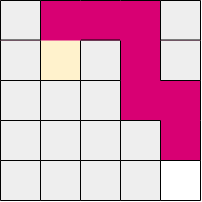

The diagram above was exported from draw.io. Its source (the exported page's mxGraphModel, read from the mxfile embedded in the PNG):
<mxGraphModel dx="494" dy="236" grid="1" gridSize="10" guides="1" tooltips="1" connect="1" arrows="1" fold="1" page="1" pageScale="1" pageWidth="850" pageHeight="1100" math="0" shadow="0">
  <root>
    <mxCell id="0" />
    <mxCell id="1" parent="0" />
    <mxCell id="HZgHoFgbn4O6ncjwqSox-2" value="" style="whiteSpace=wrap;html=1;aspect=fixed;fillColor=#d80073;strokeColor=none;fontColor=#ffffff;" parent="1" vertex="1">
      <mxGeometry x="400" y="280" width="200" height="200" as="geometry" />
    </mxCell>
    <mxCell id="9XE3LixvWuyNj03zyTbZ-36" value="" style="rounded=0;whiteSpace=wrap;html=1;fillColor=#eeeeee;strokeColor=none;" parent="1" vertex="1">
      <mxGeometry x="400" y="280" width="40" height="40" as="geometry" />
    </mxCell>
    <mxCell id="9XE3LixvWuyNj03zyTbZ-39" value="" style="rounded=0;whiteSpace=wrap;html=1;fillColor=#eeeeee;strokeColor=none;" parent="1" vertex="1">
      <mxGeometry x="480" y="360" width="40" height="40" as="geometry" />
    </mxCell>
    <mxCell id="9XE3LixvWuyNj03zyTbZ-41" value="" style="rounded=0;whiteSpace=wrap;html=1;fillColor=#eeeeee;strokeColor=none;" parent="1" vertex="1">
      <mxGeometry x="400" y="320" width="40" height="40" as="geometry" />
    </mxCell>
    <mxCell id="9XE3LixvWuyNj03zyTbZ-45" value="" style="rounded=0;whiteSpace=wrap;html=1;fillColor=#eeeeee;strokeColor=none;" parent="1" vertex="1">
      <mxGeometry x="440" y="360" width="40" height="40" as="geometry" />
    </mxCell>
    <mxCell id="9XE3LixvWuyNj03zyTbZ-46" value="" style="rounded=0;whiteSpace=wrap;html=1;fillColor=#eeeeee;strokeColor=none;" parent="1" vertex="1">
      <mxGeometry x="400" y="360" width="40" height="40" as="geometry" />
    </mxCell>
    <mxCell id="9XE3LixvWuyNj03zyTbZ-49" value="" style="rounded=0;whiteSpace=wrap;html=1;fillColor=#eeeeee;strokeColor=none;" parent="1" vertex="1">
      <mxGeometry x="480" y="320" width="40" height="40" as="geometry" />
    </mxCell>
    <mxCell id="9XE3LixvWuyNj03zyTbZ-72" value="" style="rounded=0;whiteSpace=wrap;html=1;fillColor=#eeeeee;strokeColor=none;" parent="1" vertex="1">
      <mxGeometry x="440" y="400" width="40" height="40" as="geometry" />
    </mxCell>
    <mxCell id="9XE3LixvWuyNj03zyTbZ-73" value="" style="rounded=0;whiteSpace=wrap;html=1;fillColor=#eeeeee;strokeColor=none;" parent="1" vertex="1">
      <mxGeometry x="480" y="440" width="40" height="40" as="geometry" />
    </mxCell>
    <mxCell id="9XE3LixvWuyNj03zyTbZ-75" value="" style="rounded=0;whiteSpace=wrap;html=1;fillColor=#eeeeee;strokeColor=none;" parent="1" vertex="1">
      <mxGeometry x="400" y="400" width="40" height="40" as="geometry" />
    </mxCell>
    <mxCell id="9XE3LixvWuyNj03zyTbZ-76" value="" style="rounded=0;whiteSpace=wrap;html=1;fillColor=#eeeeee;strokeColor=none;" parent="1" vertex="1">
      <mxGeometry x="440" y="440" width="40" height="40" as="geometry" />
    </mxCell>
    <mxCell id="9XE3LixvWuyNj03zyTbZ-77" value="" style="rounded=0;whiteSpace=wrap;html=1;fillColor=#eeeeee;strokeColor=none;" parent="1" vertex="1">
      <mxGeometry x="400" y="440" width="40" height="40" as="geometry" />
    </mxCell>
    <mxCell id="9XE3LixvWuyNj03zyTbZ-79" value="" style="rounded=0;whiteSpace=wrap;html=1;fillColor=#eeeeee;strokeColor=none;" parent="1" vertex="1">
      <mxGeometry x="480" y="400" width="40" height="40" as="geometry" />
    </mxCell>
    <mxCell id="9XE3LixvWuyNj03zyTbZ-85" value="" style="rounded=0;whiteSpace=wrap;html=1;fillColor=#eeeeee;strokeColor=none;" parent="1" vertex="1">
      <mxGeometry x="560" y="320" width="40" height="40" as="geometry" />
    </mxCell>
    <mxCell id="9XE3LixvWuyNj03zyTbZ-87" value="" style="rounded=0;whiteSpace=wrap;html=1;fillColor=#eeeeee;strokeColor=none;" parent="1" vertex="1">
      <mxGeometry x="560" y="280" width="40" height="40" as="geometry" />
    </mxCell>
    <mxCell id="9XE3LixvWuyNj03zyTbZ-88" value="" style="rounded=0;whiteSpace=wrap;html=1;fillColor=#eeeeee;strokeColor=none;" parent="1" vertex="1">
      <mxGeometry x="520" y="400" width="40" height="40" as="geometry" />
    </mxCell>
    <mxCell id="9XE3LixvWuyNj03zyTbZ-89" value="" style="rounded=0;whiteSpace=wrap;html=1;strokeColor=none;" parent="1" vertex="1">
      <mxGeometry x="560" y="440" width="40" height="40" as="geometry" />
    </mxCell>
    <mxCell id="9XE3LixvWuyNj03zyTbZ-90" value="" style="rounded=0;whiteSpace=wrap;html=1;fillColor=#eeeeee;strokeColor=none;" parent="1" vertex="1">
      <mxGeometry x="520" y="440" width="40" height="40" as="geometry" />
    </mxCell>
    <mxCell id="9XE3LixvWuyNj03zyTbZ-91" value="" style="rounded=0;whiteSpace=wrap;html=1;fillColor=#fff2cc;strokeColor=none;gradientColor=none;" parent="1" vertex="1">
      <mxGeometry x="440" y="320" width="40" height="40" as="geometry" />
    </mxCell>
    <mxCell id="9XE3LixvWuyNj03zyTbZ-94" value="" style="endArrow=none;html=1;rounded=0;entryX=1;entryY=1;entryDx=0;entryDy=0;exitX=0;exitY=0;exitDx=0;exitDy=0;" parent="1" source="9XE3LixvWuyNj03zyTbZ-77" target="9XE3LixvWuyNj03zyTbZ-75" edge="1">
      <mxGeometry width="50" height="50" relative="1" as="geometry">
        <mxPoint x="400" y="450" as="sourcePoint" />
        <mxPoint x="450" y="400" as="targetPoint" />
      </mxGeometry>
    </mxCell>
    <mxCell id="9XE3LixvWuyNj03zyTbZ-95" value="" style="endArrow=none;html=1;rounded=0;entryX=1;entryY=1;entryDx=0;entryDy=0;exitX=0;exitY=0;exitDx=0;exitDy=0;" parent="1" edge="1">
      <mxGeometry width="50" height="50" relative="1" as="geometry">
        <mxPoint x="400" y="480" as="sourcePoint" />
        <mxPoint x="440" y="480" as="targetPoint" />
      </mxGeometry>
    </mxCell>
    <mxCell id="9XE3LixvWuyNj03zyTbZ-96" value="" style="endArrow=none;html=1;rounded=0;entryX=1;entryY=1;entryDx=0;entryDy=0;exitX=0;exitY=0;exitDx=0;exitDy=0;" parent="1" edge="1">
      <mxGeometry width="50" height="50" relative="1" as="geometry">
        <mxPoint x="400" y="400" as="sourcePoint" />
        <mxPoint x="440" y="400" as="targetPoint" />
      </mxGeometry>
    </mxCell>
    <mxCell id="9XE3LixvWuyNj03zyTbZ-97" value="" style="endArrow=none;html=1;rounded=0;entryX=1;entryY=1;entryDx=0;entryDy=0;exitX=0;exitY=0;exitDx=0;exitDy=0;" parent="1" edge="1">
      <mxGeometry width="50" height="50" relative="1" as="geometry">
        <mxPoint x="440" y="400" as="sourcePoint" />
        <mxPoint x="480" y="400" as="targetPoint" />
      </mxGeometry>
    </mxCell>
    <mxCell id="9XE3LixvWuyNj03zyTbZ-100" value="" style="endArrow=none;html=1;rounded=0;entryX=1;entryY=1;entryDx=0;entryDy=0;exitX=0;exitY=0;exitDx=0;exitDy=0;" parent="1" edge="1">
      <mxGeometry width="50" height="50" relative="1" as="geometry">
        <mxPoint x="440" y="440" as="sourcePoint" />
        <mxPoint x="480" y="440" as="targetPoint" />
      </mxGeometry>
    </mxCell>
    <mxCell id="9XE3LixvWuyNj03zyTbZ-101" value="" style="endArrow=none;html=1;rounded=0;entryX=1;entryY=1;entryDx=0;entryDy=0;exitX=0;exitY=0;exitDx=0;exitDy=0;" parent="1" edge="1">
      <mxGeometry width="50" height="50" relative="1" as="geometry">
        <mxPoint x="440" y="480" as="sourcePoint" />
        <mxPoint x="480" y="480" as="targetPoint" />
      </mxGeometry>
    </mxCell>
    <mxCell id="9XE3LixvWuyNj03zyTbZ-103" value="" style="endArrow=none;html=1;rounded=0;entryX=1;entryY=1;entryDx=0;entryDy=0;exitX=0;exitY=0;exitDx=0;exitDy=0;" parent="1" edge="1">
      <mxGeometry width="50" height="50" relative="1" as="geometry">
        <mxPoint x="480" y="480" as="sourcePoint" />
        <mxPoint x="520" y="480" as="targetPoint" />
      </mxGeometry>
    </mxCell>
    <mxCell id="9XE3LixvWuyNj03zyTbZ-104" value="" style="endArrow=none;html=1;rounded=0;entryX=1;entryY=1;entryDx=0;entryDy=0;exitX=0;exitY=0;exitDx=0;exitDy=0;" parent="1" edge="1">
      <mxGeometry width="50" height="50" relative="1" as="geometry">
        <mxPoint x="520" y="480" as="sourcePoint" />
        <mxPoint x="560" y="480" as="targetPoint" />
      </mxGeometry>
    </mxCell>
    <mxCell id="9XE3LixvWuyNj03zyTbZ-105" value="" style="endArrow=none;html=1;rounded=0;entryX=1;entryY=1;entryDx=0;entryDy=0;exitX=0;exitY=0;exitDx=0;exitDy=0;" parent="1" edge="1">
      <mxGeometry width="50" height="50" relative="1" as="geometry">
        <mxPoint x="560" y="480" as="sourcePoint" />
        <mxPoint x="600" y="480" as="targetPoint" />
      </mxGeometry>
    </mxCell>
    <mxCell id="9XE3LixvWuyNj03zyTbZ-106" value="" style="endArrow=none;html=1;rounded=0;entryX=1;entryY=1;entryDx=0;entryDy=0;exitX=0;exitY=0;exitDx=0;exitDy=0;" parent="1" edge="1">
      <mxGeometry width="50" height="50" relative="1" as="geometry">
        <mxPoint x="480" y="440" as="sourcePoint" />
        <mxPoint x="520" y="440" as="targetPoint" />
      </mxGeometry>
    </mxCell>
    <mxCell id="9XE3LixvWuyNj03zyTbZ-107" value="" style="endArrow=none;html=1;rounded=0;entryX=1;entryY=1;entryDx=0;entryDy=0;exitX=0;exitY=0;exitDx=0;exitDy=0;" parent="1" edge="1">
      <mxGeometry width="50" height="50" relative="1" as="geometry">
        <mxPoint x="520" y="440" as="sourcePoint" />
        <mxPoint x="560" y="440" as="targetPoint" />
      </mxGeometry>
    </mxCell>
    <mxCell id="9XE3LixvWuyNj03zyTbZ-108" value="" style="endArrow=none;html=1;rounded=0;entryX=1;entryY=1;entryDx=0;entryDy=0;exitX=0;exitY=0;exitDx=0;exitDy=0;" parent="1" edge="1">
      <mxGeometry width="50" height="50" relative="1" as="geometry">
        <mxPoint x="400" y="319.52" as="sourcePoint" />
        <mxPoint x="440" y="319.52" as="targetPoint" />
      </mxGeometry>
    </mxCell>
    <mxCell id="9XE3LixvWuyNj03zyTbZ-110" value="" style="endArrow=none;html=1;rounded=0;entryX=1;entryY=1;entryDx=0;entryDy=0;exitX=0;exitY=0;exitDx=0;exitDy=0;" parent="1" edge="1">
      <mxGeometry width="50" height="50" relative="1" as="geometry">
        <mxPoint x="480" y="319.52" as="sourcePoint" />
        <mxPoint x="520" y="319.52" as="targetPoint" />
      </mxGeometry>
    </mxCell>
    <mxCell id="9XE3LixvWuyNj03zyTbZ-112" value="" style="endArrow=none;html=1;rounded=0;entryX=1;entryY=1;entryDx=0;entryDy=0;exitX=0;exitY=0;exitDx=0;exitDy=0;" parent="1" edge="1">
      <mxGeometry width="50" height="50" relative="1" as="geometry">
        <mxPoint x="560" y="319.52" as="sourcePoint" />
        <mxPoint x="600" y="319.52" as="targetPoint" />
      </mxGeometry>
    </mxCell>
    <mxCell id="9XE3LixvWuyNj03zyTbZ-113" value="" style="endArrow=none;html=1;rounded=0;entryX=1;entryY=1;entryDx=0;entryDy=0;exitX=0;exitY=0;exitDx=0;exitDy=0;" parent="1" edge="1">
      <mxGeometry width="50" height="50" relative="1" as="geometry">
        <mxPoint x="400" y="360" as="sourcePoint" />
        <mxPoint x="440" y="360" as="targetPoint" />
      </mxGeometry>
    </mxCell>
    <mxCell id="9XE3LixvWuyNj03zyTbZ-114" value="" style="endArrow=none;html=1;rounded=0;entryX=1;entryY=1;entryDx=0;entryDy=0;exitX=0;exitY=0;exitDx=0;exitDy=0;" parent="1" edge="1">
      <mxGeometry width="50" height="50" relative="1" as="geometry">
        <mxPoint x="440" y="360" as="sourcePoint" />
        <mxPoint x="480" y="360" as="targetPoint" />
      </mxGeometry>
    </mxCell>
    <mxCell id="9XE3LixvWuyNj03zyTbZ-115" value="" style="endArrow=none;html=1;rounded=0;entryX=1;entryY=1;entryDx=0;entryDy=0;exitX=0;exitY=0;exitDx=0;exitDy=0;" parent="1" edge="1">
      <mxGeometry width="50" height="50" relative="1" as="geometry">
        <mxPoint x="480" y="360" as="sourcePoint" />
        <mxPoint x="520" y="360" as="targetPoint" />
      </mxGeometry>
    </mxCell>
    <mxCell id="9XE3LixvWuyNj03zyTbZ-118" value="" style="endArrow=none;html=1;rounded=0;entryX=1;entryY=1;entryDx=0;entryDy=0;exitX=0;exitY=0;exitDx=0;exitDy=0;" parent="1" edge="1">
      <mxGeometry width="50" height="50" relative="1" as="geometry">
        <mxPoint x="480" y="400" as="sourcePoint" />
        <mxPoint x="520" y="400" as="targetPoint" />
      </mxGeometry>
    </mxCell>
    <mxCell id="9XE3LixvWuyNj03zyTbZ-119" value="" style="endArrow=none;html=1;rounded=0;entryX=1;entryY=1;entryDx=0;entryDy=0;exitX=0;exitY=0;exitDx=0;exitDy=0;" parent="1" edge="1">
      <mxGeometry width="50" height="50" relative="1" as="geometry">
        <mxPoint x="520" y="400" as="sourcePoint" />
        <mxPoint x="560" y="400" as="targetPoint" />
      </mxGeometry>
    </mxCell>
    <mxCell id="9XE3LixvWuyNj03zyTbZ-133" value="" style="endArrow=none;html=1;rounded=0;exitX=1;exitY=1;exitDx=0;exitDy=0;entryX=1;entryY=0;entryDx=0;entryDy=0;" parent="1" source="9XE3LixvWuyNj03zyTbZ-89" target="9XE3LixvWuyNj03zyTbZ-89" edge="1">
      <mxGeometry width="50" height="50" relative="1" as="geometry">
        <mxPoint x="620" y="470" as="sourcePoint" />
        <mxPoint x="630" y="450" as="targetPoint" />
      </mxGeometry>
    </mxCell>
    <mxCell id="9XE3LixvWuyNj03zyTbZ-134" value="" style="endArrow=none;html=1;rounded=0;entryX=1;entryY=1;entryDx=0;entryDy=0;" parent="1" edge="1">
      <mxGeometry width="50" height="50" relative="1" as="geometry">
        <mxPoint x="600" y="440" as="sourcePoint" />
        <mxPoint x="600" y="400" as="targetPoint" />
      </mxGeometry>
    </mxCell>
    <mxCell id="9XE3LixvWuyNj03zyTbZ-136" value="" style="endArrow=none;html=1;rounded=0;entryX=1;entryY=1;entryDx=0;entryDy=0;" parent="1" edge="1">
      <mxGeometry width="50" height="50" relative="1" as="geometry">
        <mxPoint x="600" y="360" as="sourcePoint" />
        <mxPoint x="600" y="320" as="targetPoint" />
      </mxGeometry>
    </mxCell>
    <mxCell id="9XE3LixvWuyNj03zyTbZ-137" value="" style="endArrow=none;html=1;rounded=0;entryX=1;entryY=1;entryDx=0;entryDy=0;" parent="1" edge="1">
      <mxGeometry width="50" height="50" relative="1" as="geometry">
        <mxPoint x="600" y="320" as="sourcePoint" />
        <mxPoint x="600" y="280" as="targetPoint" />
      </mxGeometry>
    </mxCell>
    <mxCell id="9XE3LixvWuyNj03zyTbZ-138" value="" style="endArrow=none;html=1;rounded=0;entryX=1;entryY=1;entryDx=0;entryDy=0;exitX=1;exitY=1;exitDx=0;exitDy=0;" parent="1" edge="1">
      <mxGeometry width="50" height="50" relative="1" as="geometry">
        <mxPoint x="560" y="480" as="sourcePoint" />
        <mxPoint x="560" y="440" as="targetPoint" />
      </mxGeometry>
    </mxCell>
    <mxCell id="9XE3LixvWuyNj03zyTbZ-139" value="" style="endArrow=none;html=1;rounded=0;entryX=1;entryY=1;entryDx=0;entryDy=0;" parent="1" edge="1">
      <mxGeometry width="50" height="50" relative="1" as="geometry">
        <mxPoint x="560" y="440" as="sourcePoint" />
        <mxPoint x="560" y="400" as="targetPoint" />
      </mxGeometry>
    </mxCell>
    <mxCell id="9XE3LixvWuyNj03zyTbZ-141" value="" style="endArrow=none;html=1;rounded=0;entryX=1;entryY=1;entryDx=0;entryDy=0;" parent="1" edge="1">
      <mxGeometry width="50" height="50" relative="1" as="geometry">
        <mxPoint x="560" y="360" as="sourcePoint" />
        <mxPoint x="560" y="320" as="targetPoint" />
      </mxGeometry>
    </mxCell>
    <mxCell id="9XE3LixvWuyNj03zyTbZ-142" value="" style="endArrow=none;html=1;rounded=0;entryX=1;entryY=1;entryDx=0;entryDy=0;" parent="1" edge="1">
      <mxGeometry width="50" height="50" relative="1" as="geometry">
        <mxPoint x="560" y="320" as="sourcePoint" />
        <mxPoint x="560" y="280" as="targetPoint" />
      </mxGeometry>
    </mxCell>
    <mxCell id="9XE3LixvWuyNj03zyTbZ-143" value="" style="endArrow=none;html=1;rounded=0;entryX=1;entryY=1;entryDx=0;entryDy=0;exitX=1;exitY=1;exitDx=0;exitDy=0;" parent="1" edge="1">
      <mxGeometry width="50" height="50" relative="1" as="geometry">
        <mxPoint x="520" y="480" as="sourcePoint" />
        <mxPoint x="520" y="440" as="targetPoint" />
      </mxGeometry>
    </mxCell>
    <mxCell id="9XE3LixvWuyNj03zyTbZ-144" value="" style="endArrow=none;html=1;rounded=0;entryX=1;entryY=1;entryDx=0;entryDy=0;" parent="1" edge="1">
      <mxGeometry width="50" height="50" relative="1" as="geometry">
        <mxPoint x="520" y="440" as="sourcePoint" />
        <mxPoint x="520" y="400" as="targetPoint" />
      </mxGeometry>
    </mxCell>
    <mxCell id="9XE3LixvWuyNj03zyTbZ-145" value="" style="endArrow=none;html=1;rounded=0;entryX=1;entryY=1;entryDx=0;entryDy=0;" parent="1" edge="1">
      <mxGeometry width="50" height="50" relative="1" as="geometry">
        <mxPoint x="520" y="400" as="sourcePoint" />
        <mxPoint x="520" y="360" as="targetPoint" />
      </mxGeometry>
    </mxCell>
    <mxCell id="9XE3LixvWuyNj03zyTbZ-146" value="" style="endArrow=none;html=1;rounded=0;entryX=1;entryY=1;entryDx=0;entryDy=0;" parent="1" edge="1">
      <mxGeometry width="50" height="50" relative="1" as="geometry">
        <mxPoint x="520" y="360" as="sourcePoint" />
        <mxPoint x="520" y="320" as="targetPoint" />
      </mxGeometry>
    </mxCell>
    <mxCell id="9XE3LixvWuyNj03zyTbZ-148" value="" style="endArrow=none;html=1;rounded=0;entryX=1;entryY=1;entryDx=0;entryDy=0;exitX=1;exitY=1;exitDx=0;exitDy=0;" parent="1" edge="1">
      <mxGeometry width="50" height="50" relative="1" as="geometry">
        <mxPoint x="480" y="480" as="sourcePoint" />
        <mxPoint x="480" y="440" as="targetPoint" />
      </mxGeometry>
    </mxCell>
    <mxCell id="9XE3LixvWuyNj03zyTbZ-149" value="" style="endArrow=none;html=1;rounded=0;entryX=1;entryY=1;entryDx=0;entryDy=0;" parent="1" edge="1">
      <mxGeometry width="50" height="50" relative="1" as="geometry">
        <mxPoint x="480" y="440" as="sourcePoint" />
        <mxPoint x="480" y="400" as="targetPoint" />
      </mxGeometry>
    </mxCell>
    <mxCell id="9XE3LixvWuyNj03zyTbZ-150" value="" style="endArrow=none;html=1;rounded=0;entryX=1;entryY=1;entryDx=0;entryDy=0;" parent="1" edge="1">
      <mxGeometry width="50" height="50" relative="1" as="geometry">
        <mxPoint x="480" y="400" as="sourcePoint" />
        <mxPoint x="480" y="360" as="targetPoint" />
      </mxGeometry>
    </mxCell>
    <mxCell id="9XE3LixvWuyNj03zyTbZ-151" value="" style="endArrow=none;html=1;rounded=0;entryX=1;entryY=1;entryDx=0;entryDy=0;" parent="1" edge="1">
      <mxGeometry width="50" height="50" relative="1" as="geometry">
        <mxPoint x="480" y="360" as="sourcePoint" />
        <mxPoint x="480" y="320" as="targetPoint" />
      </mxGeometry>
    </mxCell>
    <mxCell id="9XE3LixvWuyNj03zyTbZ-153" value="" style="endArrow=none;html=1;rounded=0;entryX=1;entryY=1;entryDx=0;entryDy=0;exitX=1;exitY=1;exitDx=0;exitDy=0;" parent="1" edge="1">
      <mxGeometry width="50" height="50" relative="1" as="geometry">
        <mxPoint x="400" y="480" as="sourcePoint" />
        <mxPoint x="400" y="440" as="targetPoint" />
      </mxGeometry>
    </mxCell>
    <mxCell id="9XE3LixvWuyNj03zyTbZ-154" value="" style="endArrow=none;html=1;rounded=0;entryX=1;entryY=1;entryDx=0;entryDy=0;" parent="1" edge="1">
      <mxGeometry width="50" height="50" relative="1" as="geometry">
        <mxPoint x="400" y="440" as="sourcePoint" />
        <mxPoint x="400" y="400" as="targetPoint" />
      </mxGeometry>
    </mxCell>
    <mxCell id="9XE3LixvWuyNj03zyTbZ-155" value="" style="endArrow=none;html=1;rounded=0;entryX=1;entryY=1;entryDx=0;entryDy=0;" parent="1" edge="1">
      <mxGeometry width="50" height="50" relative="1" as="geometry">
        <mxPoint x="400" y="400" as="sourcePoint" />
        <mxPoint x="400" y="360" as="targetPoint" />
      </mxGeometry>
    </mxCell>
    <mxCell id="9XE3LixvWuyNj03zyTbZ-156" value="" style="endArrow=none;html=1;rounded=0;entryX=1;entryY=1;entryDx=0;entryDy=0;" parent="1" edge="1">
      <mxGeometry width="50" height="50" relative="1" as="geometry">
        <mxPoint x="400" y="360" as="sourcePoint" />
        <mxPoint x="400" y="320" as="targetPoint" />
      </mxGeometry>
    </mxCell>
    <mxCell id="9XE3LixvWuyNj03zyTbZ-157" value="" style="endArrow=none;html=1;rounded=0;entryX=1;entryY=1;entryDx=0;entryDy=0;" parent="1" edge="1">
      <mxGeometry width="50" height="50" relative="1" as="geometry">
        <mxPoint x="400" y="320" as="sourcePoint" />
        <mxPoint x="400" y="280" as="targetPoint" />
      </mxGeometry>
    </mxCell>
    <mxCell id="9XE3LixvWuyNj03zyTbZ-163" value="" style="endArrow=none;html=1;rounded=0;entryX=1;entryY=1;entryDx=0;entryDy=0;exitX=1;exitY=1;exitDx=0;exitDy=0;" parent="1" edge="1">
      <mxGeometry width="50" height="50" relative="1" as="geometry">
        <mxPoint x="440" y="480" as="sourcePoint" />
        <mxPoint x="440" y="440" as="targetPoint" />
      </mxGeometry>
    </mxCell>
    <mxCell id="9XE3LixvWuyNj03zyTbZ-164" value="" style="endArrow=none;html=1;rounded=0;entryX=1;entryY=1;entryDx=0;entryDy=0;" parent="1" edge="1">
      <mxGeometry width="50" height="50" relative="1" as="geometry">
        <mxPoint x="440" y="440" as="sourcePoint" />
        <mxPoint x="440" y="400" as="targetPoint" />
      </mxGeometry>
    </mxCell>
    <mxCell id="9XE3LixvWuyNj03zyTbZ-165" value="" style="endArrow=none;html=1;rounded=0;entryX=1;entryY=1;entryDx=0;entryDy=0;" parent="1" edge="1">
      <mxGeometry width="50" height="50" relative="1" as="geometry">
        <mxPoint x="440" y="400" as="sourcePoint" />
        <mxPoint x="440" y="360" as="targetPoint" />
      </mxGeometry>
    </mxCell>
    <mxCell id="9XE3LixvWuyNj03zyTbZ-166" value="" style="endArrow=none;html=1;rounded=0;entryX=1;entryY=1;entryDx=0;entryDy=0;" parent="1" edge="1">
      <mxGeometry width="50" height="50" relative="1" as="geometry">
        <mxPoint x="440" y="360" as="sourcePoint" />
        <mxPoint x="440" y="320" as="targetPoint" />
      </mxGeometry>
    </mxCell>
    <mxCell id="9XE3LixvWuyNj03zyTbZ-167" value="" style="endArrow=none;html=1;rounded=0;entryX=1;entryY=1;entryDx=0;entryDy=0;" parent="1" edge="1">
      <mxGeometry width="50" height="50" relative="1" as="geometry">
        <mxPoint x="440" y="320" as="sourcePoint" />
        <mxPoint x="440" y="280" as="targetPoint" />
      </mxGeometry>
    </mxCell>
    <mxCell id="9XE3LixvWuyNj03zyTbZ-168" value="" style="endArrow=none;html=1;rounded=0;entryX=1;entryY=1;entryDx=0;entryDy=0;exitX=0;exitY=0;exitDx=0;exitDy=0;" parent="1" edge="1">
      <mxGeometry width="50" height="50" relative="1" as="geometry">
        <mxPoint x="400" y="279.9999999999999" as="sourcePoint" />
        <mxPoint x="440" y="279.9999999999999" as="targetPoint" />
      </mxGeometry>
    </mxCell>
    <mxCell id="9XE3LixvWuyNj03zyTbZ-169" value="" style="endArrow=none;html=1;rounded=0;entryX=1;entryY=1;entryDx=0;entryDy=0;exitX=0;exitY=0;exitDx=0;exitDy=0;" parent="1" edge="1">
      <mxGeometry width="50" height="50" relative="1" as="geometry">
        <mxPoint x="440" y="279.9999999999999" as="sourcePoint" />
        <mxPoint x="480" y="279.9999999999999" as="targetPoint" />
      </mxGeometry>
    </mxCell>
    <mxCell id="9XE3LixvWuyNj03zyTbZ-170" value="" style="endArrow=none;html=1;rounded=0;entryX=1;entryY=1;entryDx=0;entryDy=0;exitX=0;exitY=0;exitDx=0;exitDy=0;" parent="1" edge="1">
      <mxGeometry width="50" height="50" relative="1" as="geometry">
        <mxPoint x="480" y="279.9999999999999" as="sourcePoint" />
        <mxPoint x="520" y="279.9999999999999" as="targetPoint" />
      </mxGeometry>
    </mxCell>
    <mxCell id="9XE3LixvWuyNj03zyTbZ-171" value="" style="endArrow=none;html=1;rounded=0;entryX=1;entryY=1;entryDx=0;entryDy=0;exitX=0;exitY=0;exitDx=0;exitDy=0;" parent="1" edge="1">
      <mxGeometry width="50" height="50" relative="1" as="geometry">
        <mxPoint x="520" y="279.9999999999999" as="sourcePoint" />
        <mxPoint x="560" y="279.9999999999999" as="targetPoint" />
      </mxGeometry>
    </mxCell>
    <mxCell id="9XE3LixvWuyNj03zyTbZ-172" value="" style="endArrow=none;html=1;rounded=0;entryX=1;entryY=1;entryDx=0;entryDy=0;exitX=0;exitY=0;exitDx=0;exitDy=0;" parent="1" edge="1">
      <mxGeometry width="50" height="50" relative="1" as="geometry">
        <mxPoint x="560" y="279.9999999999999" as="sourcePoint" />
        <mxPoint x="600" y="279.9999999999999" as="targetPoint" />
      </mxGeometry>
    </mxCell>
    <mxCell id="9XE3LixvWuyNj03zyTbZ-117" value="" style="endArrow=none;html=1;rounded=0;entryX=1;entryY=1;entryDx=0;entryDy=0;exitX=0;exitY=0;exitDx=0;exitDy=0;" parent="1" edge="1">
      <mxGeometry width="50" height="50" relative="1" as="geometry">
        <mxPoint x="560" y="360" as="sourcePoint" />
        <mxPoint x="600" y="360" as="targetPoint" />
      </mxGeometry>
    </mxCell>
    <mxCell id="9XE3LixvWuyNj03zyTbZ-135" value="" style="endArrow=none;html=1;rounded=0;entryX=1;entryY=1;entryDx=0;entryDy=0;" parent="1" edge="1">
      <mxGeometry width="50" height="50" relative="1" as="geometry">
        <mxPoint x="600" y="400" as="sourcePoint" />
        <mxPoint x="600" y="360" as="targetPoint" />
      </mxGeometry>
    </mxCell>
    <mxCell id="M2eNn4gFmUbvGZx_SVr--1" value="" style="endArrow=none;html=1;rounded=0;entryX=1;entryY=1;entryDx=0;entryDy=0;exitX=0;exitY=0;exitDx=0;exitDy=0;" edge="1" parent="1">
      <mxGeometry width="50" height="50" relative="1" as="geometry">
        <mxPoint x="560" y="440" as="sourcePoint" />
        <mxPoint x="600" y="440" as="targetPoint" />
      </mxGeometry>
    </mxCell>
  </root>
</mxGraphModel>